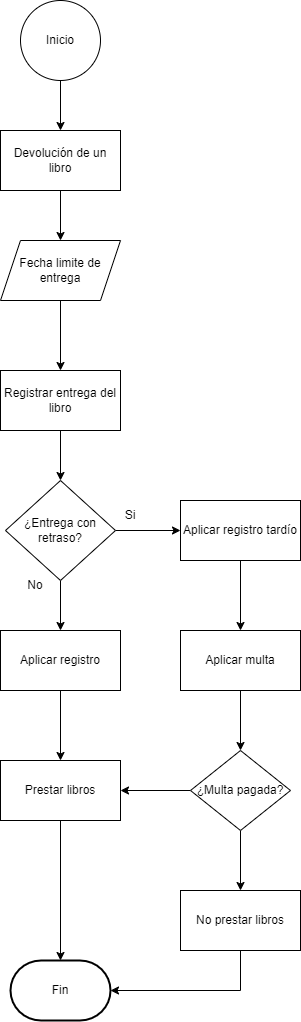

The diagram above was exported from draw.io. Its source (the exported page's mxGraphModel, read from the mxfile embedded in the PNG):
<mxGraphModel dx="788" dy="744" grid="1" gridSize="10" guides="1" tooltips="1" connect="1" arrows="1" fold="1" page="1" pageScale="1" pageWidth="827" pageHeight="1169" math="0" shadow="0">
  <root>
    <mxCell id="WIyWlLk6GJQsqaUBKTNV-0" />
    <mxCell id="WIyWlLk6GJQsqaUBKTNV-1" parent="WIyWlLk6GJQsqaUBKTNV-0" />
    <mxCell id="hBbrNj182idtzz1O-kh4-2" value="" style="edgeStyle=orthogonalEdgeStyle;rounded=0;orthogonalLoop=1;jettySize=auto;html=1;" parent="WIyWlLk6GJQsqaUBKTNV-1" source="hBbrNj182idtzz1O-kh4-0" target="hBbrNj182idtzz1O-kh4-1" edge="1">
      <mxGeometry relative="1" as="geometry" />
    </mxCell>
    <mxCell id="hBbrNj182idtzz1O-kh4-0" value="Inicio" style="ellipse;whiteSpace=wrap;html=1;aspect=fixed;" parent="WIyWlLk6GJQsqaUBKTNV-1" vertex="1">
      <mxGeometry x="290" y="140" width="80" height="80" as="geometry" />
    </mxCell>
    <mxCell id="hBbrNj182idtzz1O-kh4-4" value="" style="edgeStyle=orthogonalEdgeStyle;rounded=0;orthogonalLoop=1;jettySize=auto;html=1;" parent="WIyWlLk6GJQsqaUBKTNV-1" source="hBbrNj182idtzz1O-kh4-1" target="hBbrNj182idtzz1O-kh4-3" edge="1">
      <mxGeometry relative="1" as="geometry" />
    </mxCell>
    <mxCell id="hBbrNj182idtzz1O-kh4-1" value="Devolución de un libro" style="whiteSpace=wrap;html=1;" parent="WIyWlLk6GJQsqaUBKTNV-1" vertex="1">
      <mxGeometry x="270" y="270" width="120" height="60" as="geometry" />
    </mxCell>
    <mxCell id="hBbrNj182idtzz1O-kh4-6" value="" style="edgeStyle=orthogonalEdgeStyle;rounded=0;orthogonalLoop=1;jettySize=auto;html=1;" parent="WIyWlLk6GJQsqaUBKTNV-1" source="hBbrNj182idtzz1O-kh4-3" target="hBbrNj182idtzz1O-kh4-11" edge="1">
      <mxGeometry relative="1" as="geometry" />
    </mxCell>
    <mxCell id="hBbrNj182idtzz1O-kh4-3" value="Fecha limite de entrega" style="shape=parallelogram;perimeter=parallelogramPerimeter;whiteSpace=wrap;html=1;fixedSize=1;" parent="WIyWlLk6GJQsqaUBKTNV-1" vertex="1">
      <mxGeometry x="270" y="380" width="120" height="60" as="geometry" />
    </mxCell>
    <mxCell id="hBbrNj182idtzz1O-kh4-8" value="" style="edgeStyle=orthogonalEdgeStyle;rounded=0;orthogonalLoop=1;jettySize=auto;html=1;" parent="WIyWlLk6GJQsqaUBKTNV-1" source="hBbrNj182idtzz1O-kh4-5" target="hBbrNj182idtzz1O-kh4-7" edge="1">
      <mxGeometry relative="1" as="geometry" />
    </mxCell>
    <mxCell id="hBbrNj182idtzz1O-kh4-17" value="" style="edgeStyle=orthogonalEdgeStyle;rounded=0;orthogonalLoop=1;jettySize=auto;html=1;" parent="WIyWlLk6GJQsqaUBKTNV-1" source="hBbrNj182idtzz1O-kh4-5" target="hBbrNj182idtzz1O-kh4-16" edge="1">
      <mxGeometry relative="1" as="geometry" />
    </mxCell>
    <mxCell id="hBbrNj182idtzz1O-kh4-5" value="¿Entrega con retraso?" style="rhombus;whiteSpace=wrap;html=1;" parent="WIyWlLk6GJQsqaUBKTNV-1" vertex="1">
      <mxGeometry x="275" y="620" width="110" height="100" as="geometry" />
    </mxCell>
    <mxCell id="hBbrNj182idtzz1O-kh4-15" value="" style="edgeStyle=orthogonalEdgeStyle;rounded=0;orthogonalLoop=1;jettySize=auto;html=1;" parent="WIyWlLk6GJQsqaUBKTNV-1" source="hBbrNj182idtzz1O-kh4-7" target="hBbrNj182idtzz1O-kh4-14" edge="1">
      <mxGeometry relative="1" as="geometry" />
    </mxCell>
    <mxCell id="hBbrNj182idtzz1O-kh4-7" value="Aplicar registro tardío" style="whiteSpace=wrap;html=1;" parent="WIyWlLk6GJQsqaUBKTNV-1" vertex="1">
      <mxGeometry x="450" y="640" width="120" height="60" as="geometry" />
    </mxCell>
    <mxCell id="hBbrNj182idtzz1O-kh4-13" value="" style="edgeStyle=orthogonalEdgeStyle;rounded=0;orthogonalLoop=1;jettySize=auto;html=1;" parent="WIyWlLk6GJQsqaUBKTNV-1" source="hBbrNj182idtzz1O-kh4-11" target="hBbrNj182idtzz1O-kh4-5" edge="1">
      <mxGeometry relative="1" as="geometry" />
    </mxCell>
    <mxCell id="hBbrNj182idtzz1O-kh4-11" value="Registrar entrega del libro" style="whiteSpace=wrap;html=1;" parent="WIyWlLk6GJQsqaUBKTNV-1" vertex="1">
      <mxGeometry x="270" y="510" width="120" height="60" as="geometry" />
    </mxCell>
    <mxCell id="hBbrNj182idtzz1O-kh4-24" value="" style="edgeStyle=orthogonalEdgeStyle;rounded=0;orthogonalLoop=1;jettySize=auto;html=1;" parent="WIyWlLk6GJQsqaUBKTNV-1" source="hBbrNj182idtzz1O-kh4-14" target="hBbrNj182idtzz1O-kh4-23" edge="1">
      <mxGeometry relative="1" as="geometry" />
    </mxCell>
    <mxCell id="hBbrNj182idtzz1O-kh4-14" value="Aplicar multa" style="whiteSpace=wrap;html=1;" parent="WIyWlLk6GJQsqaUBKTNV-1" vertex="1">
      <mxGeometry x="450" y="770" width="120" height="60" as="geometry" />
    </mxCell>
    <mxCell id="hBbrNj182idtzz1O-kh4-19" value="" style="edgeStyle=orthogonalEdgeStyle;rounded=0;orthogonalLoop=1;jettySize=auto;html=1;" parent="WIyWlLk6GJQsqaUBKTNV-1" source="hBbrNj182idtzz1O-kh4-16" target="hBbrNj182idtzz1O-kh4-27" edge="1">
      <mxGeometry relative="1" as="geometry">
        <mxPoint x="360" y="930" as="targetPoint" />
      </mxGeometry>
    </mxCell>
    <mxCell id="hBbrNj182idtzz1O-kh4-16" value="Aplicar registro" style="whiteSpace=wrap;html=1;" parent="WIyWlLk6GJQsqaUBKTNV-1" vertex="1">
      <mxGeometry x="270" y="770" width="120" height="60" as="geometry" />
    </mxCell>
    <mxCell id="hBbrNj182idtzz1O-kh4-26" value="" style="edgeStyle=orthogonalEdgeStyle;rounded=0;orthogonalLoop=1;jettySize=auto;html=1;" parent="WIyWlLk6GJQsqaUBKTNV-1" source="hBbrNj182idtzz1O-kh4-23" target="hBbrNj182idtzz1O-kh4-25" edge="1">
      <mxGeometry relative="1" as="geometry" />
    </mxCell>
    <mxCell id="hBbrNj182idtzz1O-kh4-29" value="" style="edgeStyle=orthogonalEdgeStyle;rounded=0;orthogonalLoop=1;jettySize=auto;html=1;entryX=1;entryY=0.5;entryDx=0;entryDy=0;" parent="WIyWlLk6GJQsqaUBKTNV-1" source="hBbrNj182idtzz1O-kh4-23" target="hBbrNj182idtzz1O-kh4-27" edge="1">
      <mxGeometry relative="1" as="geometry">
        <Array as="points" />
      </mxGeometry>
    </mxCell>
    <mxCell id="hBbrNj182idtzz1O-kh4-23" value="¿Multa pagada?" style="rhombus;whiteSpace=wrap;html=1;" parent="WIyWlLk6GJQsqaUBKTNV-1" vertex="1">
      <mxGeometry x="460" y="890" width="100" height="80" as="geometry" />
    </mxCell>
    <mxCell id="hBbrNj182idtzz1O-kh4-25" value="No prestar libros" style="whiteSpace=wrap;html=1;" parent="WIyWlLk6GJQsqaUBKTNV-1" vertex="1">
      <mxGeometry x="450" y="1030" width="120" height="60" as="geometry" />
    </mxCell>
    <mxCell id="hBbrNj182idtzz1O-kh4-31" value="" style="edgeStyle=orthogonalEdgeStyle;rounded=0;orthogonalLoop=1;jettySize=auto;html=1;" parent="WIyWlLk6GJQsqaUBKTNV-1" source="hBbrNj182idtzz1O-kh4-27" target="Ej6gH7tNFCVQy9AxhH4y-2" edge="1">
      <mxGeometry relative="1" as="geometry">
        <mxPoint x="330" y="1100" as="targetPoint" />
      </mxGeometry>
    </mxCell>
    <mxCell id="hBbrNj182idtzz1O-kh4-27" value="Prestar libros" style="whiteSpace=wrap;html=1;" parent="WIyWlLk6GJQsqaUBKTNV-1" vertex="1">
      <mxGeometry x="270" y="900" width="120" height="60" as="geometry" />
    </mxCell>
    <mxCell id="hBbrNj182idtzz1O-kh4-32" value="" style="endArrow=classic;html=1;rounded=0;" parent="WIyWlLk6GJQsqaUBKTNV-1" source="hBbrNj182idtzz1O-kh4-25" target="Ej6gH7tNFCVQy9AxhH4y-2" edge="1">
      <mxGeometry width="50" height="50" relative="1" as="geometry">
        <mxPoint x="390" y="1170" as="sourcePoint" />
        <mxPoint x="385" y="1130" as="targetPoint" />
        <Array as="points">
          <mxPoint x="510" y="1130" />
        </Array>
      </mxGeometry>
    </mxCell>
    <mxCell id="Ej6gH7tNFCVQy9AxhH4y-0" value="Si" style="text;html=1;align=center;verticalAlign=middle;whiteSpace=wrap;rounded=0;" vertex="1" parent="WIyWlLk6GJQsqaUBKTNV-1">
      <mxGeometry x="370" y="640" width="60" height="30" as="geometry" />
    </mxCell>
    <mxCell id="Ej6gH7tNFCVQy9AxhH4y-1" value="No" style="text;html=1;align=center;verticalAlign=middle;whiteSpace=wrap;rounded=0;" vertex="1" parent="WIyWlLk6GJQsqaUBKTNV-1">
      <mxGeometry x="275" y="710" width="60" height="30" as="geometry" />
    </mxCell>
    <mxCell id="Ej6gH7tNFCVQy9AxhH4y-2" value="Fin" style="strokeWidth=2;html=1;shape=mxgraph.flowchart.terminator;whiteSpace=wrap;" vertex="1" parent="WIyWlLk6GJQsqaUBKTNV-1">
      <mxGeometry x="280" y="1100" width="100" height="60" as="geometry" />
    </mxCell>
  </root>
</mxGraphModel>